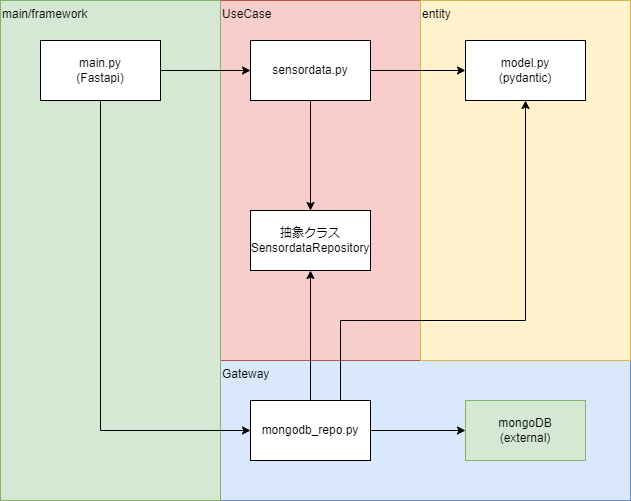

The diagram above was exported from draw.io. Its source (the exported page's mxGraphModel, read from the mxfile embedded in the PNG):
<mxGraphModel dx="1418" dy="828" grid="1" gridSize="10" guides="1" tooltips="1" connect="1" arrows="1" fold="1" page="1" pageScale="1" pageWidth="1654" pageHeight="1169" math="0" shadow="0">
  <root>
    <mxCell id="0" />
    <mxCell id="1" parent="0" />
    <mxCell id="7lSqIbQ00i3__MmC9ZF6-7" value="Gateway" style="rounded=0;whiteSpace=wrap;html=1;fillColor=#dae8fc;strokeColor=#6c8ebf;align=left;verticalAlign=top;" vertex="1" parent="1">
      <mxGeometry x="270" y="580" width="410" height="140" as="geometry" />
    </mxCell>
    <mxCell id="7lSqIbQ00i3__MmC9ZF6-3" value="UseCase" style="rounded=0;whiteSpace=wrap;html=1;align=left;verticalAlign=top;fillColor=#f8cecc;strokeColor=#b85450;" vertex="1" parent="1">
      <mxGeometry x="270" y="220" width="200" height="360" as="geometry" />
    </mxCell>
    <mxCell id="7lSqIbQ00i3__MmC9ZF6-5" value="entity" style="rounded=0;whiteSpace=wrap;html=1;align=left;verticalAlign=top;fillColor=#fff2cc;strokeColor=#d6b656;" vertex="1" parent="1">
      <mxGeometry x="470" y="220" width="210" height="360" as="geometry" />
    </mxCell>
    <mxCell id="7lSqIbQ00i3__MmC9ZF6-1" value="main/framework" style="rounded=0;whiteSpace=wrap;html=1;align=left;labelPosition=center;verticalLabelPosition=middle;verticalAlign=top;fillColor=#d5e8d4;strokeColor=#82b366;" vertex="1" parent="1">
      <mxGeometry x="50" y="220" width="220" height="500" as="geometry" />
    </mxCell>
    <mxCell id="7lSqIbQ00i3__MmC9ZF6-16" style="edgeStyle=orthogonalEdgeStyle;rounded=0;orthogonalLoop=1;jettySize=auto;html=1;exitX=0.5;exitY=1;exitDx=0;exitDy=0;entryX=0;entryY=0.5;entryDx=0;entryDy=0;" edge="1" parent="1" source="7lSqIbQ00i3__MmC9ZF6-2" target="7lSqIbQ00i3__MmC9ZF6-8">
      <mxGeometry relative="1" as="geometry" />
    </mxCell>
    <mxCell id="7lSqIbQ00i3__MmC9ZF6-17" style="edgeStyle=orthogonalEdgeStyle;rounded=0;orthogonalLoop=1;jettySize=auto;html=1;exitX=1;exitY=0.5;exitDx=0;exitDy=0;" edge="1" parent="1" source="7lSqIbQ00i3__MmC9ZF6-2" target="7lSqIbQ00i3__MmC9ZF6-4">
      <mxGeometry relative="1" as="geometry" />
    </mxCell>
    <mxCell id="7lSqIbQ00i3__MmC9ZF6-2" value="main.py&lt;br&gt;(Fastapi)" style="rounded=0;whiteSpace=wrap;html=1;" vertex="1" parent="1">
      <mxGeometry x="90" y="260" width="120" height="60" as="geometry" />
    </mxCell>
    <mxCell id="7lSqIbQ00i3__MmC9ZF6-14" style="edgeStyle=orthogonalEdgeStyle;rounded=0;orthogonalLoop=1;jettySize=auto;html=1;exitX=0.5;exitY=1;exitDx=0;exitDy=0;" edge="1" parent="1" source="7lSqIbQ00i3__MmC9ZF6-4" target="7lSqIbQ00i3__MmC9ZF6-11">
      <mxGeometry relative="1" as="geometry" />
    </mxCell>
    <mxCell id="7lSqIbQ00i3__MmC9ZF6-15" style="edgeStyle=orthogonalEdgeStyle;rounded=0;orthogonalLoop=1;jettySize=auto;html=1;exitX=1;exitY=0.5;exitDx=0;exitDy=0;entryX=0;entryY=0.5;entryDx=0;entryDy=0;" edge="1" parent="1" source="7lSqIbQ00i3__MmC9ZF6-4" target="7lSqIbQ00i3__MmC9ZF6-6">
      <mxGeometry relative="1" as="geometry" />
    </mxCell>
    <mxCell id="7lSqIbQ00i3__MmC9ZF6-4" value="sensordata.py" style="rounded=0;whiteSpace=wrap;html=1;" vertex="1" parent="1">
      <mxGeometry x="300" y="260" width="120" height="60" as="geometry" />
    </mxCell>
    <mxCell id="7lSqIbQ00i3__MmC9ZF6-6" value="model.py&lt;br&gt;(pydantic)" style="rounded=0;whiteSpace=wrap;html=1;" vertex="1" parent="1">
      <mxGeometry x="515" y="260" width="120" height="60" as="geometry" />
    </mxCell>
    <mxCell id="7lSqIbQ00i3__MmC9ZF6-10" style="edgeStyle=orthogonalEdgeStyle;rounded=0;orthogonalLoop=1;jettySize=auto;html=1;exitX=1;exitY=0.5;exitDx=0;exitDy=0;entryX=0;entryY=0.5;entryDx=0;entryDy=0;" edge="1" parent="1" source="7lSqIbQ00i3__MmC9ZF6-8" target="7lSqIbQ00i3__MmC9ZF6-9">
      <mxGeometry relative="1" as="geometry" />
    </mxCell>
    <mxCell id="7lSqIbQ00i3__MmC9ZF6-12" style="edgeStyle=orthogonalEdgeStyle;rounded=0;orthogonalLoop=1;jettySize=auto;html=1;exitX=0.5;exitY=0;exitDx=0;exitDy=0;" edge="1" parent="1" source="7lSqIbQ00i3__MmC9ZF6-8" target="7lSqIbQ00i3__MmC9ZF6-11">
      <mxGeometry relative="1" as="geometry" />
    </mxCell>
    <mxCell id="7lSqIbQ00i3__MmC9ZF6-13" style="edgeStyle=orthogonalEdgeStyle;rounded=0;orthogonalLoop=1;jettySize=auto;html=1;exitX=0.75;exitY=0;exitDx=0;exitDy=0;entryX=0.5;entryY=1;entryDx=0;entryDy=0;" edge="1" parent="1" source="7lSqIbQ00i3__MmC9ZF6-8" target="7lSqIbQ00i3__MmC9ZF6-6">
      <mxGeometry relative="1" as="geometry">
        <Array as="points">
          <mxPoint x="390" y="540" />
          <mxPoint x="575" y="540" />
        </Array>
      </mxGeometry>
    </mxCell>
    <mxCell id="7lSqIbQ00i3__MmC9ZF6-8" value="mongodb_repo.py" style="rounded=0;whiteSpace=wrap;html=1;" vertex="1" parent="1">
      <mxGeometry x="300" y="620" width="120" height="60" as="geometry" />
    </mxCell>
    <mxCell id="7lSqIbQ00i3__MmC9ZF6-9" value="mongoDB&lt;br&gt;(external)" style="rounded=0;whiteSpace=wrap;html=1;fillColor=#d5e8d4;strokeColor=#82b366;" vertex="1" parent="1">
      <mxGeometry x="515" y="620" width="120" height="60" as="geometry" />
    </mxCell>
    <mxCell id="7lSqIbQ00i3__MmC9ZF6-11" value="抽象クラス&lt;br&gt;SensordataRepository" style="rounded=0;whiteSpace=wrap;html=1;" vertex="1" parent="1">
      <mxGeometry x="300" y="430" width="120" height="60" as="geometry" />
    </mxCell>
  </root>
</mxGraphModel>